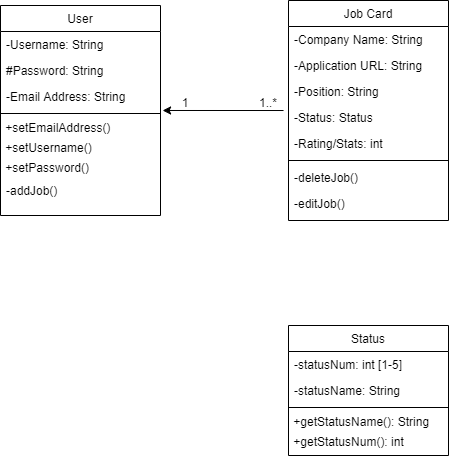

The diagram above was exported from draw.io. Its source (the exported page's mxGraphModel, read from the mxfile embedded in the PNG):
<mxGraphModel dx="1278" dy="580" grid="1" gridSize="10" guides="1" tooltips="1" connect="1" arrows="1" fold="1" page="1" pageScale="1" pageWidth="583" pageHeight="827" math="0" shadow="0">
  <root>
    <mxCell id="0" />
    <mxCell id="1" parent="0" />
    <mxCell id="EcMqSErVxUe9QodsbLM--2" value="User" style="swimlane;fontStyle=0;align=center;verticalAlign=top;childLayout=stackLayout;horizontal=1;startSize=26;horizontalStack=0;resizeParent=1;resizeLast=0;collapsible=1;marginBottom=0;rounded=0;shadow=0;strokeWidth=1;" parent="1" vertex="1">
      <mxGeometry x="60" y="130" width="160" height="210" as="geometry">
        <mxRectangle x="230" y="140" width="160" height="26" as="alternateBounds" />
      </mxGeometry>
    </mxCell>
    <mxCell id="EcMqSErVxUe9QodsbLM--3" value="-Username: String" style="text;align=left;verticalAlign=top;spacingLeft=4;spacingRight=4;overflow=hidden;rotatable=0;points=[[0,0.5],[1,0.5]];portConstraint=eastwest;" parent="EcMqSErVxUe9QodsbLM--2" vertex="1">
      <mxGeometry y="26" width="160" height="26" as="geometry" />
    </mxCell>
    <mxCell id="EcMqSErVxUe9QodsbLM--4" value="#Password: String" style="text;align=left;verticalAlign=top;spacingLeft=4;spacingRight=4;overflow=hidden;rotatable=0;points=[[0,0.5],[1,0.5]];portConstraint=eastwest;rounded=0;shadow=0;html=0;" parent="EcMqSErVxUe9QodsbLM--2" vertex="1">
      <mxGeometry y="52" width="160" height="26" as="geometry" />
    </mxCell>
    <mxCell id="EcMqSErVxUe9QodsbLM--5" value="-Email Address: String" style="text;align=left;verticalAlign=top;spacingLeft=4;spacingRight=4;overflow=hidden;rotatable=0;points=[[0,0.5],[1,0.5]];portConstraint=eastwest;rounded=0;shadow=0;html=0;" parent="EcMqSErVxUe9QodsbLM--2" vertex="1">
      <mxGeometry y="78" width="160" height="26" as="geometry" />
    </mxCell>
    <mxCell id="EcMqSErVxUe9QodsbLM--6" value="" style="line;html=1;strokeWidth=1;align=left;verticalAlign=middle;spacingTop=-1;spacingLeft=3;spacingRight=3;rotatable=0;labelPosition=right;points=[];portConstraint=eastwest;" parent="EcMqSErVxUe9QodsbLM--2" vertex="1">
      <mxGeometry y="104" width="160" height="8" as="geometry" />
    </mxCell>
    <mxCell id="duTRNlVNqIJtwQqtLgj1-1" value="&amp;nbsp;+setEmailAddress()" style="text;html=1;align=left;verticalAlign=middle;resizable=0;points=[];autosize=1;" parent="EcMqSErVxUe9QodsbLM--2" vertex="1">
      <mxGeometry y="112" width="160" height="20" as="geometry" />
    </mxCell>
    <mxCell id="duTRNlVNqIJtwQqtLgj1-4" value="&amp;nbsp;+setUsername()" style="text;html=1;align=left;verticalAlign=middle;resizable=0;points=[];autosize=1;" parent="EcMqSErVxUe9QodsbLM--2" vertex="1">
      <mxGeometry y="132" width="160" height="20" as="geometry" />
    </mxCell>
    <mxCell id="duTRNlVNqIJtwQqtLgj1-2" value="&amp;nbsp;+setPassword()" style="text;html=1;align=left;verticalAlign=middle;resizable=0;points=[];autosize=1;" parent="EcMqSErVxUe9QodsbLM--2" vertex="1">
      <mxGeometry y="152" width="160" height="20" as="geometry" />
    </mxCell>
    <mxCell id="EcMqSErVxUe9QodsbLM--26" value="-addJob()" style="text;align=left;verticalAlign=top;spacingLeft=4;spacingRight=4;overflow=hidden;rotatable=0;points=[[0,0.5],[1,0.5]];portConstraint=eastwest;" parent="EcMqSErVxUe9QodsbLM--2" vertex="1">
      <mxGeometry y="172" width="160" height="26" as="geometry" />
    </mxCell>
    <mxCell id="EcMqSErVxUe9QodsbLM--19" value="Job Card" style="swimlane;fontStyle=0;align=center;verticalAlign=top;childLayout=stackLayout;horizontal=1;startSize=26;horizontalStack=0;resizeParent=1;resizeLast=0;collapsible=1;marginBottom=0;rounded=0;shadow=0;strokeWidth=1;" parent="1" vertex="1">
      <mxGeometry x="348" y="125" width="160" height="220" as="geometry">
        <mxRectangle x="550" y="140" width="160" height="26" as="alternateBounds" />
      </mxGeometry>
    </mxCell>
    <mxCell id="EcMqSErVxUe9QodsbLM--20" value="-Company Name: String" style="text;align=left;verticalAlign=top;spacingLeft=4;spacingRight=4;overflow=hidden;rotatable=0;points=[[0,0.5],[1,0.5]];portConstraint=eastwest;" parent="EcMqSErVxUe9QodsbLM--19" vertex="1">
      <mxGeometry y="26" width="160" height="26" as="geometry" />
    </mxCell>
    <mxCell id="EcMqSErVxUe9QodsbLM--21" value="-Application URL: String" style="text;align=left;verticalAlign=top;spacingLeft=4;spacingRight=4;overflow=hidden;rotatable=0;points=[[0,0.5],[1,0.5]];portConstraint=eastwest;rounded=0;shadow=0;html=0;" parent="EcMqSErVxUe9QodsbLM--19" vertex="1">
      <mxGeometry y="52" width="160" height="26" as="geometry" />
    </mxCell>
    <mxCell id="oHCwn1EjukeY1focrCtB-1" value="-Position: String&#10;" style="text;align=left;verticalAlign=top;spacingLeft=4;spacingRight=4;overflow=hidden;rotatable=0;points=[[0,0.5],[1,0.5]];portConstraint=eastwest;rounded=0;shadow=0;html=0;" parent="EcMqSErVxUe9QodsbLM--19" vertex="1">
      <mxGeometry y="78" width="160" height="26" as="geometry" />
    </mxCell>
    <mxCell id="EcMqSErVxUe9QodsbLM--23" value="-Status: Status&#10;" style="text;align=left;verticalAlign=top;spacingLeft=4;spacingRight=4;overflow=hidden;rotatable=0;points=[[0,0.5],[1,0.5]];portConstraint=eastwest;rounded=0;shadow=0;html=0;" parent="EcMqSErVxUe9QodsbLM--19" vertex="1">
      <mxGeometry y="104" width="160" height="26" as="geometry" />
    </mxCell>
    <mxCell id="EcMqSErVxUe9QodsbLM--24" value="-Rating/Stats: int" style="text;align=left;verticalAlign=top;spacingLeft=4;spacingRight=4;overflow=hidden;rotatable=0;points=[[0,0.5],[1,0.5]];portConstraint=eastwest;rounded=0;shadow=0;html=0;" parent="EcMqSErVxUe9QodsbLM--19" vertex="1">
      <mxGeometry y="130" width="160" height="26" as="geometry" />
    </mxCell>
    <mxCell id="EcMqSErVxUe9QodsbLM--25" value="" style="line;html=1;strokeWidth=1;align=left;verticalAlign=middle;spacingTop=-1;spacingLeft=3;spacingRight=3;rotatable=0;labelPosition=right;points=[];portConstraint=eastwest;" parent="EcMqSErVxUe9QodsbLM--19" vertex="1">
      <mxGeometry y="156" width="160" height="8" as="geometry" />
    </mxCell>
    <mxCell id="EcMqSErVxUe9QodsbLM--27" value="-deleteJob()" style="text;align=left;verticalAlign=top;spacingLeft=4;spacingRight=4;overflow=hidden;rotatable=0;points=[[0,0.5],[1,0.5]];portConstraint=eastwest;" parent="EcMqSErVxUe9QodsbLM--19" vertex="1">
      <mxGeometry y="164" width="160" height="26" as="geometry" />
    </mxCell>
    <mxCell id="oHCwn1EjukeY1focrCtB-3" value="-editJob()" style="text;align=left;verticalAlign=top;spacingLeft=4;spacingRight=4;overflow=hidden;rotatable=0;points=[[0,0.5],[1,0.5]];portConstraint=eastwest;" parent="EcMqSErVxUe9QodsbLM--19" vertex="1">
      <mxGeometry y="190" width="160" height="26" as="geometry" />
    </mxCell>
    <mxCell id="1qrXcOwd8Qe16egYr9zx-1" value="" style="endArrow=classic;html=1;entryX=1.013;entryY=1.038;entryDx=0;entryDy=0;entryPerimeter=0;exitX=-0.031;exitY=0.808;exitDx=0;exitDy=0;exitPerimeter=0;" parent="1" target="EcMqSErVxUe9QodsbLM--5" edge="1">
      <mxGeometry width="50" height="50" relative="1" as="geometry">
        <mxPoint x="343.03999999999996" y="235.00800000000004" as="sourcePoint" />
        <mxPoint x="270" y="210" as="targetPoint" />
      </mxGeometry>
    </mxCell>
    <mxCell id="3Yj89DgPAvtYW5lTrJPY-2" value="1" style="text;html=1;strokeColor=none;fillColor=none;align=center;verticalAlign=middle;whiteSpace=wrap;rounded=0;" parent="1" vertex="1">
      <mxGeometry x="230" y="217" width="30" height="20" as="geometry" />
    </mxCell>
    <mxCell id="3Yj89DgPAvtYW5lTrJPY-3" value="1..*" style="text;html=1;strokeColor=none;fillColor=none;align=center;verticalAlign=middle;whiteSpace=wrap;rounded=0;" parent="1" vertex="1">
      <mxGeometry x="308" y="217" width="40" height="20" as="geometry" />
    </mxCell>
    <mxCell id="1qrXcOwd8Qe16egYr9zx-4" value="Status&#10;" style="swimlane;fontStyle=0;align=center;verticalAlign=top;childLayout=stackLayout;horizontal=1;startSize=26;horizontalStack=0;resizeParent=1;resizeLast=0;collapsible=1;marginBottom=0;rounded=0;shadow=0;strokeWidth=1;" parent="1" vertex="1">
      <mxGeometry x="348" y="450" width="160" height="130" as="geometry">
        <mxRectangle x="230" y="140" width="160" height="26" as="alternateBounds" />
      </mxGeometry>
    </mxCell>
    <mxCell id="1qrXcOwd8Qe16egYr9zx-5" value="-statusNum: int [1-5]" style="text;align=left;verticalAlign=top;spacingLeft=4;spacingRight=4;overflow=hidden;rotatable=0;points=[[0,0.5],[1,0.5]];portConstraint=eastwest;" parent="1qrXcOwd8Qe16egYr9zx-4" vertex="1">
      <mxGeometry y="26" width="160" height="26" as="geometry" />
    </mxCell>
    <mxCell id="1qrXcOwd8Qe16egYr9zx-6" value="-statusName: String" style="text;align=left;verticalAlign=top;spacingLeft=4;spacingRight=4;overflow=hidden;rotatable=0;points=[[0,0.5],[1,0.5]];portConstraint=eastwest;rounded=0;shadow=0;html=0;" parent="1qrXcOwd8Qe16egYr9zx-4" vertex="1">
      <mxGeometry y="52" width="160" height="26" as="geometry" />
    </mxCell>
    <mxCell id="1qrXcOwd8Qe16egYr9zx-8" value="" style="line;html=1;strokeWidth=1;align=left;verticalAlign=middle;spacingTop=-1;spacingLeft=3;spacingRight=3;rotatable=0;labelPosition=right;points=[];portConstraint=eastwest;" parent="1qrXcOwd8Qe16egYr9zx-4" vertex="1">
      <mxGeometry y="78" width="160" height="8" as="geometry" />
    </mxCell>
    <mxCell id="1qrXcOwd8Qe16egYr9zx-10" value="&amp;nbsp;+getStatusName(): String" style="text;html=1;align=left;verticalAlign=middle;resizable=0;points=[];autosize=1;" parent="1qrXcOwd8Qe16egYr9zx-4" vertex="1">
      <mxGeometry y="86" width="160" height="20" as="geometry" />
    </mxCell>
    <mxCell id="1qrXcOwd8Qe16egYr9zx-13" value="&amp;nbsp;+getStatusNum(): int" style="text;html=1;align=left;verticalAlign=middle;resizable=0;points=[];autosize=1;" parent="1qrXcOwd8Qe16egYr9zx-4" vertex="1">
      <mxGeometry y="106" width="160" height="20" as="geometry" />
    </mxCell>
  </root>
</mxGraphModel>